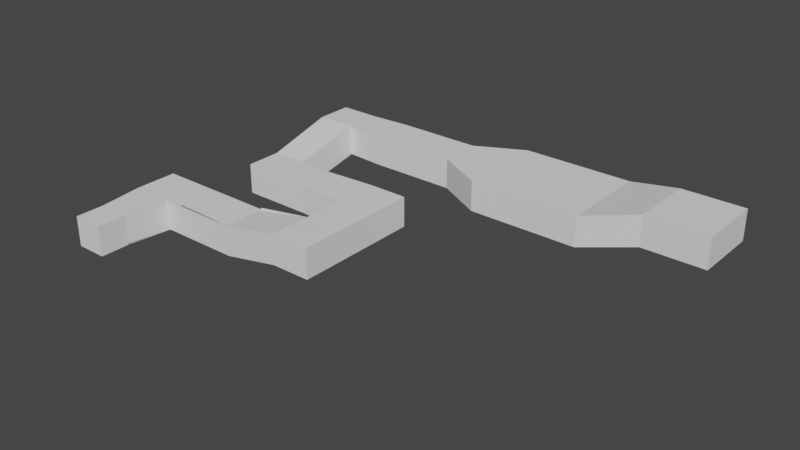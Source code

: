 # Source: sala2.blend  (saved by Blender 3.5.10; exported with 4.5.12 LTS)
import bpy
from mathutils import Matrix  # noqa: F401  (used for matrix-valued properties, if any)

bpy.ops.wm.read_factory_settings(use_empty=True)
scene = bpy.context.scene
scene.name = 'Scene'

# ---- collections
col_collection = bpy.data.collections.new('Collection'); scene.collection.children.link(col_collection)

# ---- world
world_world = bpy.data.worlds.new('World'); scene.world = world_world
world_world.use_nodes = True; world_world.node_tree.nodes.clear()
_N = world_world.node_tree.nodes; _L = world_world.node_tree.links
n0 = _N.new('ShaderNodeOutputWorld'); n0.name = 'World Output'; n0.location = (300, 300)
n1 = _N.new('ShaderNodeBackground'); n1.name = 'Background'; n1.location = (10, 300)
n1.inputs[0].default_value = (0.05088, 0.05088, 0.05088, 1.0)
_L.new(n1.outputs[0], n0.inputs[0])
n0.is_active_output = True
world_world.color = (0.05088, 0.05088, 0.05088)
world_world.use_sun_shadow = False
world_world.sun_shadow_jitter_overblur = 0.0

# ---- meshes
me_cube_031 = bpy.data.meshes.new('Cube.031')
me_cube_031.from_pydata([(-1.0, -1.0, -1.0), (-1.0, -1.0, 1.0), (-1.0, 1.0, -1.0), (-1.0, 1.0, 1.0), (1.0, -1.0, -1.0), (1.0, -1.0, 1.0), (1.0, 1.0, -1.0), (1.0, 1.0, 1.0), (15.0, -8.667, -3.812), (15.0, -8.667, -1.812), (15.0, -7.779, -3.812), (15.0, -7.779, -1.812), (13.98, -8.667, -3.812), (13.98, -8.667, -1.812), (13.98, -7.779, -3.812), (13.98, -7.779, -1.812), (15.19, -6.421, -3.812), (15.19, -6.421, -1.812), (15.19, -5.118, -3.812), (15.19, -5.118, -1.812), (13.79, -6.421, -3.812), (13.79, -5.118, -3.812), (13.79, -5.118, -1.812), (13.22, -6.421, -3.812), (13.22, -6.421, -1.812), (11.15, -6.421, -3.812), (11.15, -6.421, -1.812), (11.15, -5.118, -3.812), (11.15, -5.118, -1.812), (9.246, -6.421, -3.06), (9.246, -6.421, -1.06), (9.246, -5.118, -3.06), (7.948, -6.421, -3.06), (7.948, -6.421, -1.06), (7.948, -5.118, -3.06), (7.948, -5.118, -1.06), (9.246, -3.811, -3.06), (9.246, -2.509, -3.06), (9.246, -2.509, -1.06), (7.948, -3.811, -3.06), (7.948, -3.811, -1.06), (7.948, -2.509, -3.06), (7.948, -2.509, -1.06), (13.2, -3.705, -3.06), (13.2, -3.705, -1.06), (13.2, -2.615, -3.06), (13.2, -2.615, -1.06), (10.93, -3.705, -3.06), (10.93, -3.705, -1.06), (10.93, -2.615, -3.06), (10.93, -2.615, -1.06), (13.24, -0.5449, -1.914), (13.24, -0.5449, 0.08613), (13.24, 0.5449, -1.914), (13.24, 0.5449, 0.08613), (11.95, -0.5449, -1.914), (11.95, 0.5449, -1.914), (11.95, 0.5449, 0.08613), (10.65, -0.6208, -1.914), (10.65, -0.6208, 0.08613), (10.65, 0.6208, -1.914), (10.65, 0.6208, 0.08613), (7.913, -0.6208, -1.914), (7.913, -0.6208, 0.08613), (7.913, 0.6208, -1.914), (7.913, 0.6208, 0.08613), (6.368, -1.369, -1.914), (6.368, -1.369, 0.08613), (6.368, 1.369, -1.914), (6.368, 1.369, 0.08613), (2.785, -1.369, -1.914), (2.785, -1.369, 0.08613), (2.785, 1.369, -1.914), (2.785, 1.369, 0.08613), (15.0, -7.779, -3.812), (13.98, -7.779, -3.812), (15.19, -6.421, -3.812), (13.79, -6.421, -3.812), (15.0, -7.779, -3.812), (13.98, -7.779, -3.812), (15.0, -7.779, -3.812), (13.98, -7.779, -3.812), (15.0, -7.779, -3.812), (13.98, -7.779, -3.812), (15.0, -7.779, -3.812), (13.98, -7.779, -3.812), (15.0, -7.779, -3.812), (13.22, -6.421, -1.812), (13.79, -6.422, -1.812), (12.07, -2.615, -3.06), (12.07, -2.615, -1.06), (12.07, -3.705, -3.06), (12.07, -3.705, -1.06), (9.246, -5.118, -1.083), (11.15, -5.118, -1.812), (9.246, -5.118, -1.083), (9.246, -5.118, -1.083), (9.246, -5.118, -1.083), (9.246, -3.811, -3.06), (9.244, -3.811, -1.094), (11.97, -0.5297, 0.08613)], [(84, 86), (24, 87), (95, 96), (96, 97), (36, 98)], [(0, 2, 3, 1), (2, 6, 7, 3), (4, 0, 1, 5), (2, 0, 4, 6), (8, 9, 11, 10), (14, 15, 13, 12), (12, 13, 9, 8), (10, 14, 12, 8), (16, 17, 19, 18), (18, 19, 22, 21), (18, 21, 20, 16), (21, 22, 28, 27), (34, 35, 33, 32), (32, 33, 30, 29), (31, 34, 32, 29), (37, 38, 42, 41), (41, 42, 40, 39), (37, 41, 39, 36), (43, 44, 46, 45), (89, 90, 50, 49), (91, 92, 44, 43), (89, 49, 47, 91), (51, 52, 54, 53), (53, 54, 57, 56), (53, 56, 55, 51), (60, 61, 65, 64), (62, 63, 59, 58), (60, 64, 62, 58), (68, 69, 73, 72), (70, 71, 67, 66), (68, 72, 70, 66), (16, 20, 77, 76), (14, 10, 74, 75), (75, 74, 78, 79), (79, 78, 80, 81), (81, 80, 82, 83), (83, 82, 84, 85), (25, 27, 31, 29), (34, 31, 36, 39), (37, 36, 47, 49), (60, 58, 55, 56), (62, 64, 68, 66), (6, 4, 70, 72), (76, 77, 85, 84), (45, 89, 91, 43), (47, 48, 92, 91), (51, 55, 89, 45), (28, 94, 95, 93), (34, 39, 40, 35), (28, 93, 31, 27), (26, 25, 29, 30), (93, 99, 98, 31), (48, 47, 98, 99), (37, 49, 50, 38), (90, 89, 55, 100), (46, 52, 51, 45), (59, 100, 55, 58), (56, 57, 61, 60), (64, 65, 69, 68), (63, 62, 66, 67), (4, 5, 71, 70), (6, 72, 73, 7), (11, 17, 16, 10), (15, 14, 77, 88), (23, 25, 26, 24, 88, 77), (20, 21, 27, 25, 23), (9, 13, 15, 11), (88, 17, 11, 15), (17, 88, 22, 19), (28, 22, 88, 26), (26, 30, 93, 28), (35, 95, 30, 33), (40, 99, 95, 35), (38, 99, 40, 42), (38, 50, 48, 99), (90, 92, 48, 50), (44, 92, 90, 46), (52, 46, 90, 100), (52, 100, 57, 54), (57, 100, 59, 61), (61, 59, 63, 65), (69, 65, 63, 67), (69, 67, 71, 73), (73, 71, 5, 7), (3, 7, 5, 1)])
_uv = me_cube_031.uv_layers.new(name='UVMap')
_uv.uv.foreach_set('vector', [0.375, 0.0, 0.375, 0.25, 0.625, 0.25, 0.625, 0.0, 0.375, 0.25, 0.375, 0.5, 0.625, 0.5, 0.625, 0.25, 0.375, 0.75, 0.375, 1.0, 0.625, 1.0, 0.625, 0.75, 0.125, 0.5, 0.125, 0.75, 0.375, 0.75, 0.375, 0.5, 0.375, 0.0, 0.625, 0.0, 0.625, 0.25, 0.375, 0.25, 0.375, 0.5, 0.625, 0.5, 0.625, 0.75, 0.375, 0.75, 0.375, 0.75, 0.625, 0.75, 0.625, 1.0, 0.375, 1.0, 0.125, 0.5, 0.375, 0.5, 0.375, 0.75, 0.125, 0.75, 0.375, 0.0, 0.625, 0.0, 0.625, 0.25, 0.375, 0.25, 0.375, 0.25, 0.625, 0.25, 0.625, 0.5, 0.375, 0.5, 0.125, 0.5, 0.375, 0.5, 0.375, 0.75, 0.125, 0.75, 0.375, 0.5, 0.625, 0.5, 0.625, 0.5, 0.375, 0.5, 0.375, 0.5, 0.625, 0.5, 0.625, 0.75, 0.375, 0.75, 0.375, 0.75, 0.625, 0.75, 0.625, 1.0, 0.375, 1.0, 0.125, 0.5, 0.375, 0.5, 0.375, 0.75, 0.125, 0.75, 0.375, 0.25, 0.625, 0.25, 0.625, 0.5, 0.375, 0.5, 0.375, 0.5, 0.625, 0.5, 0.625, 0.75, 0.375, 0.75, 0.125, 0.5, 0.375, 0.5, 0.375, 0.75, 0.125, 0.75, 0.375, 0.0, 0.625, 0.0, 0.625, 0.25, 0.375, 0.25, 0.375, 0.375, 0.625, 0.375, 0.625, 0.5, 0.375, 0.5, 0.375, 0.875, 0.625, 0.875, 0.625, 1.0, 0.375, 1.0, 0.25, 0.5, 0.375, 0.5, 0.375, 0.75, 0.25, 0.75, 0.375, 0.0, 0.625, 0.0, 0.625, 0.25, 0.375, 0.25, 0.375, 0.25, 0.625, 0.25, 0.625, 0.5, 0.375, 0.5, 0.125, 0.5, 0.375, 0.5, 0.375, 0.75, 0.125, 0.75, 0.375, 0.25, 0.625, 0.25, 0.625, 0.5, 0.375, 0.5, 0.375, 0.75, 0.625, 0.75, 0.625, 1.0, 0.375, 1.0, 0.125, 0.5, 0.375, 0.5, 0.375, 0.75, 0.125, 0.75, 0.375, 0.25, 0.625, 0.25, 0.625, 0.5, 0.375, 0.5, 0.375, 0.75, 0.625, 0.75, 0.625, 1.0, 0.375, 1.0, 0.125, 0.5, 0.375, 0.5, 0.375, 0.75, 0.125, 0.75, 0.125, 0.75, 0.375, 0.75, 0.375, 0.75, 0.125, 0.75, 0.375, 0.5, 0.125, 0.5, 0.125, 0.5, 0.375, 0.5, 0.375, 0.5, 0.125, 0.5, 0.125, 0.5, 0.375, 0.5, 0.375, 0.5, 0.125, 0.5, 0.125, 0.5, 0.375, 0.5, 0.375, 0.5, 0.125, 0.5, 0.125, 0.5, 0.375, 0.5, 0.375, 0.5, 0.125, 0.5, 0.125, 0.5, 0.375, 0.5, 0.375, 0.75, 0.375, 0.5, 0.125, 0.5, 0.125, 0.75, 0.375, 0.5, 0.125, 0.5, 0.125, 0.75, 0.375, 0.75, 0.125, 0.5, 0.125, 0.75, 0.375, 0.75, 0.375, 0.5, 0.125, 0.5, 0.125, 0.75, 0.375, 0.75, 0.375, 0.5, 0.375, 0.75, 0.375, 0.5, 0.125, 0.5, 0.125, 0.75, 0.375, 0.5, 0.375, 0.75, 0.375, 0.75, 0.375, 0.5, 0.125, 0.75, 0.375, 0.75, 0.375, 0.5, 0.125, 0.5, 0.125, 0.5, 0.25, 0.5, 0.25, 0.75, 0.125, 0.75, 0.375, 0.75, 0.625, 0.75, 0.625, 0.875, 0.375, 0.875, 0.125, 0.75, 0.375, 0.75, 0.25, 0.5, 0.125, 0.5, 0.0, 0.0, 0.0, 0.0, 0.0, 0.0, 0.0, 0.0, 0.375, 0.5, 0.375, 0.75, 0.625, 0.75, 0.625, 0.5, 0.0, 0.0, 0.0, 0.0, 0.125, 0.5, 0.375, 0.5, 0.625, 0.75, 0.375, 0.75, 0.375, 1.0, 0.625, 1.0, 0.0, 0.0, 0.0, 0.0, 0.0, 0.0, 0.125, 0.5, 0.625, 0.75, 0.375, 0.75, 0.0, 0.0, 0.0, 0.0, 0.125, 0.5, 0.375, 0.5, 0.625, 0.5, 0.625, 0.25, 0.625, 0.375, 0.25, 0.5, 0.375, 0.75, 0.0, 0.0, 0.625, 0.25, 0.625, 0.0, 0.375, 0.0, 0.125, 0.5, 0.625, 1.0, 0.0, 0.0, 0.375, 0.75, 0.125, 0.75, 0.375, 0.5, 0.625, 0.5, 0.625, 0.25, 0.125, 0.5, 0.375, 0.5, 0.625, 0.5, 0.625, 0.25, 0.125, 0.5, 0.625, 0.75, 0.375, 0.75, 0.375, 1.0, 0.625, 1.0, 0.375, 0.75, 0.625, 0.75, 0.625, 0.75, 0.375, 0.75, 0.375, 0.5, 0.375, 0.5, 0.625, 0.5, 0.625, 0.5, 0.625, 0.25, 0.625, 0.0, 0.375, 0.0, 0.375, 0.25, 0.625, 0.5, 0.375, 0.5, 0.0, 0.0, 0.0, 0.0, 0.375, 1.0, 0.375, 0.75, 0.625, 0.75, 0.625, 1.0, 0.0, 0.0, 0.0, 0.0, 0.375, 0.75, 0.375, 0.5, 0.375, 0.5, 0.375, 0.75, 0.125, 0.75, 0.625, 1.0, 0.625, 0.75, 0.625, 0.5, 0.625, 0.25, 0.0, 0.0, 0.625, 0.0, 0.625, 0.25, 0.625, 0.5, 0.625, 0.0, 0.0, 0.0, 0.625, 0.5, 0.625, 0.25, 0.625, 0.5, 0.625, 0.5, 0.0, 0.0, 0.0, 0.0, 0.625, 0.75, 0.625, 1.0, 0.0, 0.0, 0.0, 0.0, 0.625, 0.5, 0.0, 0.0, 0.625, 1.0, 0.625, 0.75, 0.625, 0.75, 0.0, 0.0, 0.0, 0.0, 0.625, 0.5, 0.625, 0.25, 0.0, 0.0, 0.625, 0.75, 0.625, 0.5, 0.625, 0.25, 0.625, 0.5, 0.625, 0.75, 0.0, 0.0, 0.625, 0.375, 0.625, 0.875, 0.625, 0.75, 0.625, 0.5, 0.625, 1.0, 0.625, 0.875, 0.625, 0.375, 0.625, 0.25, 0.625, 0.0, 0.625, 0.25, 0.625, 0.375, 0.0, 0.0, 0.625, 0.0, 0.0, 0.0, 0.625, 0.5, 0.625, 0.25, 0.625, 0.5, 0.0, 0.0, 0.625, 1.0, 0.625, 0.25, 0.625, 0.25, 0.625, 1.0, 0.625, 0.75, 0.625, 0.5, 0.625, 0.25, 0.625, 0.5, 0.625, 0.75, 0.625, 1.0, 0.625, 0.25, 0.625, 1.0, 0.625, 0.75, 0.625, 0.5, 0.625, 0.5, 0.625, 0.75, 0.625, 0.75, 0.625, 0.5, 0.625, 0.25, 0.625, 0.5, 0.625, 0.75, 0.625, 1.0])
me_cube_031.update()

# ---- objects
ob_cube_col = bpy.data.objects.new('Cube-col', me_cube_031)

# ---- transforms, parenting, visibility, modifiers, constraints
ob_cube_col.location = (34.73, 21.09, 8.7)
ob_cube_col.scale = (-2.397, 2.565, 1.181)
_m = ob_cube_col.modifiers.new('Solidify', 'SOLIDIFY')
_m.thickness = -0.11

# ---- collection membership
col_collection.objects.link(ob_cube_col)

# ---- scene / render settings (as saved in the file)
scene.frame_start = 1; scene.frame_end = 250; scene.frame_set(0)
scene.render.engine = 'BLENDER_EEVEE_NEXT'
scene.cycles.sampling_pattern = 'TABULATED_SOBOL'
scene.view_settings.view_transform = 'Filmic'
bpy.context.view_layer.update()

# ---- added for rendering (the .blend has no active camera and no usable light): camera, sun
cam_auto = bpy.data.cameras.new('AutoCamera')
cam_auto.lens = 50.0
cam_auto.sensor_width = 36.0
cam_auto.clip_end = 1000.0
ob_auto_camera = bpy.data.objects.new('AutoCamera', cam_auto)
scene.collection.objects.link(ob_auto_camera)
ob_auto_camera.location = (61.1331, -40.3526, 41.7474)
ob_auto_camera.rotation_euler = (1.09748, -7.21219e-08, 0.694738)
scene.camera = ob_auto_camera
light_auto_sun = bpy.data.lights.new('AutoSun', 'SUN')
light_auto_sun.energy = 3.0
light_auto_sun.angle = 0.0523599
ob_auto_sun = bpy.data.objects.new('AutoSun', light_auto_sun)
scene.collection.objects.link(ob_auto_sun)
ob_auto_sun.rotation_euler = (0.872665, 0.174533, 0.523599)
bpy.context.view_layer.update()
